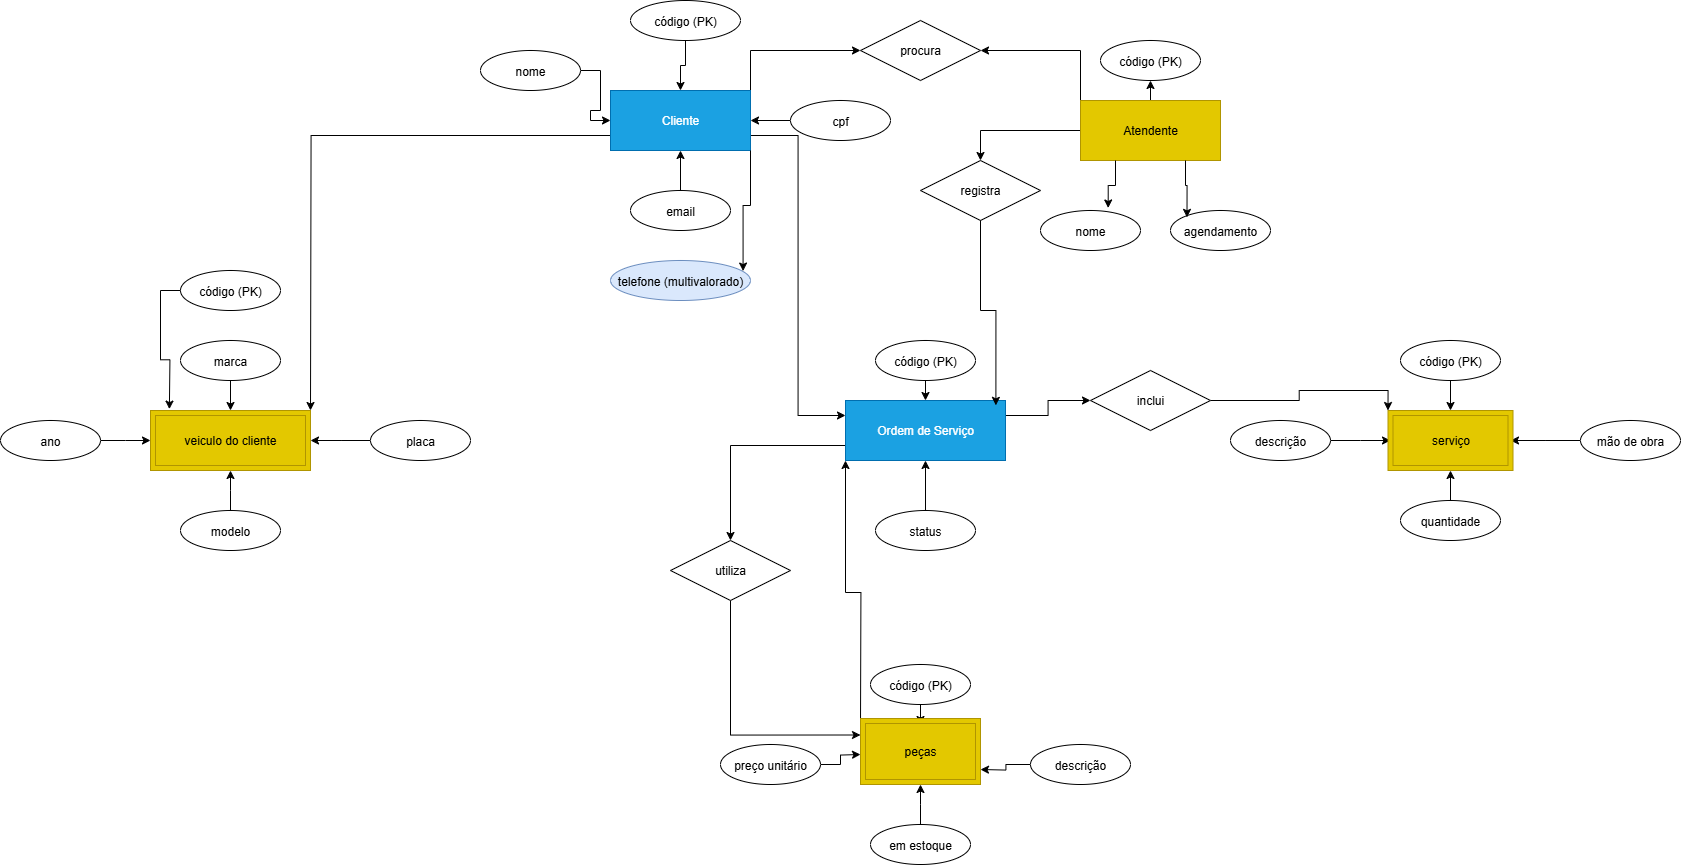

The diagram above was exported from draw.io. Its source (the exported page's mxGraphModel, read from the mxfile embedded in the PNG):
<mxGraphModel dx="3206" dy="2028" grid="1" gridSize="10" guides="1" tooltips="1" connect="1" arrows="1" fold="1" page="1" pageScale="1" pageWidth="1169" pageHeight="827" math="0" shadow="0">
  <root>
    <mxCell id="0" />
    <mxCell id="1" parent="0" />
    <mxCell id="qfATh-bJMpJ0d7k2wbDP-39" style="edgeStyle=orthogonalEdgeStyle;rounded=0;orthogonalLoop=1;jettySize=auto;html=1;exitX=1;exitY=0.75;exitDx=0;exitDy=0;entryX=0;entryY=0.25;entryDx=0;entryDy=0;" parent="1" source="cliente" target="ordem" edge="1">
      <mxGeometry relative="1" as="geometry" />
    </mxCell>
    <mxCell id="qfATh-bJMpJ0d7k2wbDP-43" style="edgeStyle=orthogonalEdgeStyle;rounded=0;orthogonalLoop=1;jettySize=auto;html=1;exitX=1;exitY=0;exitDx=0;exitDy=0;entryX=0;entryY=0.5;entryDx=0;entryDy=0;" parent="1" source="cliente" target="qfATh-bJMpJ0d7k2wbDP-42" edge="1">
      <mxGeometry relative="1" as="geometry" />
    </mxCell>
    <mxCell id="qfATh-bJMpJ0d7k2wbDP-52" style="edgeStyle=orthogonalEdgeStyle;rounded=0;orthogonalLoop=1;jettySize=auto;html=1;exitX=0;exitY=0.75;exitDx=0;exitDy=0;entryX=1;entryY=0;entryDx=0;entryDy=0;" parent="1" source="cliente" edge="1">
      <mxGeometry relative="1" as="geometry">
        <mxPoint x="-640" y="60" as="targetPoint" />
      </mxGeometry>
    </mxCell>
    <mxCell id="cliente" value="Cliente" style="shape=rectangle;fillColor=#1ba1e2;strokeColor=#006EAF;perimeter=rectanglePerimeter;whiteSpace=wrap;html=1;fontColor=#ffffff;" parent="1" vertex="1">
      <mxGeometry x="-340" y="-260" width="140" height="60" as="geometry" />
    </mxCell>
    <mxCell id="qfATh-bJMpJ0d7k2wbDP-5" style="edgeStyle=orthogonalEdgeStyle;rounded=0;orthogonalLoop=1;jettySize=auto;html=1;exitX=0.5;exitY=1;exitDx=0;exitDy=0;entryX=0.5;entryY=0;entryDx=0;entryDy=0;" parent="1" source="cliente_codigo" target="cliente" edge="1">
      <mxGeometry relative="1" as="geometry" />
    </mxCell>
    <mxCell id="cliente_codigo" value="código (PK)" style="shape=ellipse;fillColor=#ffffff;strokeColor=#000000;" parent="1" vertex="1">
      <mxGeometry x="-320" y="-350" width="110" height="40" as="geometry" />
    </mxCell>
    <mxCell id="qfATh-bJMpJ0d7k2wbDP-7" style="edgeStyle=orthogonalEdgeStyle;rounded=0;orthogonalLoop=1;jettySize=auto;html=1;exitX=1;exitY=0.5;exitDx=0;exitDy=0;entryX=0;entryY=0.5;entryDx=0;entryDy=0;" parent="1" source="cliente_nome" target="cliente" edge="1">
      <mxGeometry relative="1" as="geometry" />
    </mxCell>
    <mxCell id="cliente_nome" value="nome" style="shape=ellipse;" parent="1" vertex="1">
      <mxGeometry x="-470" y="-300" width="100" height="40" as="geometry" />
    </mxCell>
    <mxCell id="qfATh-bJMpJ0d7k2wbDP-15" style="edgeStyle=orthogonalEdgeStyle;rounded=0;orthogonalLoop=1;jettySize=auto;html=1;exitX=0;exitY=0.5;exitDx=0;exitDy=0;entryX=1;entryY=0.5;entryDx=0;entryDy=0;" parent="1" source="cliente_cpf" target="cliente" edge="1">
      <mxGeometry relative="1" as="geometry" />
    </mxCell>
    <mxCell id="cliente_cpf" value="cpf" style="shape=ellipse;" parent="1" vertex="1">
      <mxGeometry x="-160" y="-250" width="100" height="40" as="geometry" />
    </mxCell>
    <mxCell id="qfATh-bJMpJ0d7k2wbDP-6" style="edgeStyle=orthogonalEdgeStyle;rounded=0;orthogonalLoop=1;jettySize=auto;html=1;exitX=0.5;exitY=0;exitDx=0;exitDy=0;entryX=0.5;entryY=1;entryDx=0;entryDy=0;" parent="1" source="cliente_email" target="cliente" edge="1">
      <mxGeometry relative="1" as="geometry" />
    </mxCell>
    <mxCell id="cliente_email" value="email" style="shape=ellipse;" parent="1" vertex="1">
      <mxGeometry x="-320" y="-160" width="100" height="40" as="geometry" />
    </mxCell>
    <mxCell id="cliente_tel" value="telefone (multivalorado)" style="shape=ellipse;perimeter=ellipsePerimeter;fillColor=#dae8fc;strokeColor=#6c8ebf;" parent="1" vertex="1">
      <mxGeometry x="-340" y="-90" width="140" height="40" as="geometry" />
    </mxCell>
    <mxCell id="veiculo_codigo" value="código (PK)" style="shape=ellipse;" parent="1" vertex="1">
      <mxGeometry x="-770" y="-80" width="100" height="40" as="geometry" />
    </mxCell>
    <mxCell id="qfATh-bJMpJ0d7k2wbDP-20" style="edgeStyle=orthogonalEdgeStyle;rounded=0;orthogonalLoop=1;jettySize=auto;html=1;exitX=0.5;exitY=1;exitDx=0;exitDy=0;entryX=0.5;entryY=0;entryDx=0;entryDy=0;" parent="1" source="veiculo_marca" edge="1">
      <mxGeometry relative="1" as="geometry">
        <mxPoint x="-720" y="60" as="targetPoint" />
      </mxGeometry>
    </mxCell>
    <mxCell id="veiculo_marca" value="marca" style="shape=ellipse;" parent="1" vertex="1">
      <mxGeometry x="-770" y="-10" width="100" height="40" as="geometry" />
    </mxCell>
    <mxCell id="qfATh-bJMpJ0d7k2wbDP-17" style="edgeStyle=orthogonalEdgeStyle;rounded=0;orthogonalLoop=1;jettySize=auto;html=1;exitX=1;exitY=0.5;exitDx=0;exitDy=0;entryX=0;entryY=0.5;entryDx=0;entryDy=0;" parent="1" source="veiculo_ano" edge="1">
      <mxGeometry relative="1" as="geometry">
        <mxPoint x="-800" y="90" as="targetPoint" />
      </mxGeometry>
    </mxCell>
    <mxCell id="veiculo_ano" value="ano" style="shape=ellipse;" parent="1" vertex="1">
      <mxGeometry x="-950" y="70" width="100" height="40" as="geometry" />
    </mxCell>
    <mxCell id="qfATh-bJMpJ0d7k2wbDP-19" style="edgeStyle=orthogonalEdgeStyle;rounded=0;orthogonalLoop=1;jettySize=auto;html=1;exitX=0;exitY=0.5;exitDx=0;exitDy=0;entryX=1;entryY=0.5;entryDx=0;entryDy=0;" parent="1" source="veiculo_placa" edge="1">
      <mxGeometry relative="1" as="geometry">
        <mxPoint x="-640" y="90" as="targetPoint" />
      </mxGeometry>
    </mxCell>
    <mxCell id="veiculo_placa" value="placa" style="shape=ellipse;" parent="1" vertex="1">
      <mxGeometry x="-580" y="70" width="100" height="40" as="geometry" />
    </mxCell>
    <mxCell id="qfATh-bJMpJ0d7k2wbDP-18" style="edgeStyle=orthogonalEdgeStyle;rounded=0;orthogonalLoop=1;jettySize=auto;html=1;exitX=0.5;exitY=0;exitDx=0;exitDy=0;entryX=0.5;entryY=1;entryDx=0;entryDy=0;" parent="1" source="veiculo_modelo" edge="1">
      <mxGeometry relative="1" as="geometry">
        <mxPoint x="-720" y="120" as="targetPoint" />
      </mxGeometry>
    </mxCell>
    <mxCell id="veiculo_modelo" value="modelo" style="shape=ellipse;" parent="1" vertex="1">
      <mxGeometry x="-770" y="160" width="100" height="40" as="geometry" />
    </mxCell>
    <mxCell id="qfATh-bJMpJ0d7k2wbDP-24" style="edgeStyle=orthogonalEdgeStyle;rounded=0;orthogonalLoop=1;jettySize=auto;html=1;exitX=0.5;exitY=0;exitDx=0;exitDy=0;entryX=0.5;entryY=1;entryDx=0;entryDy=0;" parent="1" source="atendente" target="atendente_codigo" edge="1">
      <mxGeometry relative="1" as="geometry" />
    </mxCell>
    <mxCell id="qfATh-bJMpJ0d7k2wbDP-44" style="edgeStyle=orthogonalEdgeStyle;rounded=0;orthogonalLoop=1;jettySize=auto;html=1;exitX=0;exitY=0;exitDx=0;exitDy=0;entryX=1;entryY=0.5;entryDx=0;entryDy=0;" parent="1" source="atendente" target="qfATh-bJMpJ0d7k2wbDP-42" edge="1">
      <mxGeometry relative="1" as="geometry" />
    </mxCell>
    <mxCell id="qfATh-bJMpJ0d7k2wbDP-60" style="edgeStyle=orthogonalEdgeStyle;rounded=0;orthogonalLoop=1;jettySize=auto;html=1;exitX=0;exitY=0.5;exitDx=0;exitDy=0;entryX=0.5;entryY=0;entryDx=0;entryDy=0;" parent="1" source="atendente" target="qfATh-bJMpJ0d7k2wbDP-59" edge="1">
      <mxGeometry relative="1" as="geometry" />
    </mxCell>
    <mxCell id="atendente" value="Atendente" style="shape=rectangle;fillColor=#e3c800;strokeColor=#B09500;whiteSpace=wrap;html=1;fontColor=#000000;" parent="1" vertex="1">
      <mxGeometry x="130" y="-250" width="140" height="60" as="geometry" />
    </mxCell>
    <mxCell id="atendente_codigo" value="código (PK)" style="shape=ellipse;" parent="1" vertex="1">
      <mxGeometry x="150" y="-310" width="100" height="40" as="geometry" />
    </mxCell>
    <mxCell id="atendente_nome" value="nome" style="shape=ellipse;" parent="1" vertex="1">
      <mxGeometry x="90" y="-140" width="100" height="40" as="geometry" />
    </mxCell>
    <mxCell id="atendente_agendamento" value="agendamento" style="shape=ellipse;" parent="1" vertex="1">
      <mxGeometry x="220" y="-140" width="100" height="40" as="geometry" />
    </mxCell>
    <mxCell id="qfATh-bJMpJ0d7k2wbDP-63" style="edgeStyle=orthogonalEdgeStyle;rounded=0;orthogonalLoop=1;jettySize=auto;html=1;exitX=1;exitY=0.25;exitDx=0;exitDy=0;entryX=0;entryY=0.5;entryDx=0;entryDy=0;" parent="1" source="ordem" target="qfATh-bJMpJ0d7k2wbDP-62" edge="1">
      <mxGeometry relative="1" as="geometry" />
    </mxCell>
    <mxCell id="qfATh-bJMpJ0d7k2wbDP-67" style="edgeStyle=orthogonalEdgeStyle;rounded=0;orthogonalLoop=1;jettySize=auto;html=1;exitX=0;exitY=0.75;exitDx=0;exitDy=0;entryX=0.5;entryY=0;entryDx=0;entryDy=0;" parent="1" source="ordem" target="qfATh-bJMpJ0d7k2wbDP-65" edge="1">
      <mxGeometry relative="1" as="geometry" />
    </mxCell>
    <mxCell id="ordem" value="Ordem de Serviço" style="shape=rectangle;fillColor=#1ba1e2;strokeColor=#006EAF;whiteSpace=wrap;html=1;fontColor=#ffffff;" parent="1" vertex="1">
      <mxGeometry x="-105" y="50" width="160" height="60" as="geometry" />
    </mxCell>
    <mxCell id="qfATh-bJMpJ0d7k2wbDP-25" style="edgeStyle=orthogonalEdgeStyle;rounded=0;orthogonalLoop=1;jettySize=auto;html=1;exitX=0.5;exitY=1;exitDx=0;exitDy=0;entryX=0.5;entryY=0;entryDx=0;entryDy=0;" parent="1" source="ordem_codigo" target="ordem" edge="1">
      <mxGeometry relative="1" as="geometry" />
    </mxCell>
    <mxCell id="ordem_codigo" value="código (PK)" style="shape=ellipse;" parent="1" vertex="1">
      <mxGeometry x="-75" y="-10" width="100" height="40" as="geometry" />
    </mxCell>
    <mxCell id="qfATh-bJMpJ0d7k2wbDP-26" style="edgeStyle=orthogonalEdgeStyle;rounded=0;orthogonalLoop=1;jettySize=auto;html=1;exitX=0.5;exitY=0;exitDx=0;exitDy=0;entryX=0.5;entryY=1;entryDx=0;entryDy=0;" parent="1" source="ordem_status" target="ordem" edge="1">
      <mxGeometry relative="1" as="geometry" />
    </mxCell>
    <mxCell id="ordem_status" value="status" style="shape=ellipse;" parent="1" vertex="1">
      <mxGeometry x="-75" y="160" width="100" height="40" as="geometry" />
    </mxCell>
    <mxCell id="qfATh-bJMpJ0d7k2wbDP-29" style="edgeStyle=orthogonalEdgeStyle;rounded=0;orthogonalLoop=1;jettySize=auto;html=1;exitX=0.5;exitY=1;exitDx=0;exitDy=0;entryX=0.5;entryY=0;entryDx=0;entryDy=0;" parent="1" source="servico_codigo" edge="1">
      <mxGeometry relative="1" as="geometry">
        <mxPoint x="500" y="60" as="targetPoint" />
      </mxGeometry>
    </mxCell>
    <mxCell id="servico_codigo" value="código (PK)" style="shape=ellipse;" parent="1" vertex="1">
      <mxGeometry x="450" y="-10" width="100" height="40" as="geometry" />
    </mxCell>
    <mxCell id="qfATh-bJMpJ0d7k2wbDP-28" style="edgeStyle=orthogonalEdgeStyle;rounded=0;orthogonalLoop=1;jettySize=auto;html=1;exitX=1;exitY=0.5;exitDx=0;exitDy=0;entryX=0;entryY=0.5;entryDx=0;entryDy=0;" parent="1" source="servico_desc" edge="1">
      <mxGeometry relative="1" as="geometry">
        <mxPoint x="440" y="90" as="targetPoint" />
      </mxGeometry>
    </mxCell>
    <mxCell id="servico_desc" value="descrição" style="shape=ellipse;" parent="1" vertex="1">
      <mxGeometry x="280" y="70" width="100" height="40" as="geometry" />
    </mxCell>
    <mxCell id="qfATh-bJMpJ0d7k2wbDP-30" style="edgeStyle=orthogonalEdgeStyle;rounded=0;orthogonalLoop=1;jettySize=auto;html=1;exitX=0.5;exitY=0;exitDx=0;exitDy=0;entryX=0.5;entryY=1;entryDx=0;entryDy=0;" parent="1" source="servico_qtd" edge="1">
      <mxGeometry relative="1" as="geometry">
        <mxPoint x="500" y="120" as="targetPoint" />
      </mxGeometry>
    </mxCell>
    <mxCell id="servico_qtd" value="quantidade" style="shape=ellipse;" parent="1" vertex="1">
      <mxGeometry x="450" y="150" width="100" height="40" as="geometry" />
    </mxCell>
    <mxCell id="qfATh-bJMpJ0d7k2wbDP-27" style="edgeStyle=orthogonalEdgeStyle;rounded=0;orthogonalLoop=1;jettySize=auto;html=1;exitX=0;exitY=0.5;exitDx=0;exitDy=0;entryX=1;entryY=0.5;entryDx=0;entryDy=0;" parent="1" source="servico_mao" edge="1">
      <mxGeometry relative="1" as="geometry">
        <mxPoint x="560" y="90" as="targetPoint" />
      </mxGeometry>
    </mxCell>
    <mxCell id="servico_mao" value="mão de obra" style="shape=ellipse;" parent="1" vertex="1">
      <mxGeometry x="630" y="70" width="100" height="40" as="geometry" />
    </mxCell>
    <mxCell id="qfATh-bJMpJ0d7k2wbDP-54" style="edgeStyle=orthogonalEdgeStyle;rounded=0;orthogonalLoop=1;jettySize=auto;html=1;exitX=0;exitY=0;exitDx=0;exitDy=0;entryX=0;entryY=1;entryDx=0;entryDy=0;" parent="1" target="ordem" edge="1">
      <mxGeometry relative="1" as="geometry">
        <mxPoint x="-90" y="374" as="sourcePoint" />
      </mxGeometry>
    </mxCell>
    <mxCell id="qfATh-bJMpJ0d7k2wbDP-35" style="edgeStyle=orthogonalEdgeStyle;rounded=0;orthogonalLoop=1;jettySize=auto;html=1;exitX=0.5;exitY=1;exitDx=0;exitDy=0;entryX=0.5;entryY=0;entryDx=0;entryDy=0;" parent="1" source="peca_codigo" edge="1">
      <mxGeometry relative="1" as="geometry">
        <mxPoint x="-30" y="374" as="targetPoint" />
      </mxGeometry>
    </mxCell>
    <mxCell id="peca_codigo" value="código (PK)" style="shape=ellipse;" parent="1" vertex="1">
      <mxGeometry x="-80" y="314" width="100" height="40" as="geometry" />
    </mxCell>
    <mxCell id="qfATh-bJMpJ0d7k2wbDP-34" style="edgeStyle=orthogonalEdgeStyle;rounded=0;orthogonalLoop=1;jettySize=auto;html=1;exitX=0.5;exitY=0;exitDx=0;exitDy=0;entryX=0.5;entryY=1;entryDx=0;entryDy=0;" parent="1" source="peca_estoque" edge="1">
      <mxGeometry relative="1" as="geometry">
        <mxPoint x="-30" y="434" as="targetPoint" />
      </mxGeometry>
    </mxCell>
    <mxCell id="peca_estoque" value="em estoque" style="shape=ellipse;" parent="1" vertex="1">
      <mxGeometry x="-80" y="474" width="100" height="40" as="geometry" />
    </mxCell>
    <mxCell id="qfATh-bJMpJ0d7k2wbDP-32" style="edgeStyle=orthogonalEdgeStyle;rounded=0;orthogonalLoop=1;jettySize=auto;html=1;exitX=0;exitY=0.5;exitDx=0;exitDy=0;entryX=1;entryY=0.75;entryDx=0;entryDy=0;" parent="1" source="peca_desc" edge="1">
      <mxGeometry relative="1" as="geometry">
        <mxPoint x="30" y="419" as="targetPoint" />
      </mxGeometry>
    </mxCell>
    <mxCell id="peca_desc" value="descrição" style="shape=ellipse;" parent="1" vertex="1">
      <mxGeometry x="80" y="394" width="100" height="40" as="geometry" />
    </mxCell>
    <mxCell id="qfATh-bJMpJ0d7k2wbDP-33" style="edgeStyle=orthogonalEdgeStyle;rounded=0;orthogonalLoop=1;jettySize=auto;html=1;exitX=1;exitY=0.5;exitDx=0;exitDy=0;entryX=0;entryY=0.5;entryDx=0;entryDy=0;" parent="1" source="peca_preco" edge="1">
      <mxGeometry relative="1" as="geometry">
        <mxPoint x="-90" y="404" as="targetPoint" />
      </mxGeometry>
    </mxCell>
    <mxCell id="peca_preco" value="preço unitário" style="shape=ellipse;" parent="1" vertex="1">
      <mxGeometry x="-230" y="394" width="100" height="40" as="geometry" />
    </mxCell>
    <mxCell id="qfATh-bJMpJ0d7k2wbDP-21" style="edgeStyle=orthogonalEdgeStyle;rounded=0;orthogonalLoop=1;jettySize=auto;html=1;exitX=0;exitY=0.5;exitDx=0;exitDy=0;entryX=0.118;entryY=-0.023;entryDx=0;entryDy=0;entryPerimeter=0;" parent="1" source="veiculo_codigo" edge="1">
      <mxGeometry relative="1" as="geometry">
        <mxPoint x="-781.1200000000003" y="58.620000000000346" as="targetPoint" />
      </mxGeometry>
    </mxCell>
    <mxCell id="qfATh-bJMpJ0d7k2wbDP-22" style="edgeStyle=orthogonalEdgeStyle;rounded=0;orthogonalLoop=1;jettySize=auto;html=1;exitX=0.75;exitY=1;exitDx=0;exitDy=0;entryX=0.165;entryY=0.172;entryDx=0;entryDy=0;entryPerimeter=0;" parent="1" source="atendente" target="atendente_agendamento" edge="1">
      <mxGeometry relative="1" as="geometry" />
    </mxCell>
    <mxCell id="qfATh-bJMpJ0d7k2wbDP-23" style="edgeStyle=orthogonalEdgeStyle;rounded=0;orthogonalLoop=1;jettySize=auto;html=1;exitX=0.25;exitY=1;exitDx=0;exitDy=0;entryX=0.677;entryY=-0.063;entryDx=0;entryDy=0;entryPerimeter=0;" parent="1" source="atendente" target="atendente_nome" edge="1">
      <mxGeometry relative="1" as="geometry" />
    </mxCell>
    <mxCell id="qfATh-bJMpJ0d7k2wbDP-42" value="procura" style="shape=rhombus;perimeter=rhombusPerimeter;whiteSpace=wrap;html=1;align=center;" parent="1" vertex="1">
      <mxGeometry x="-90" y="-330" width="120" height="60" as="geometry" />
    </mxCell>
    <mxCell id="qfATh-bJMpJ0d7k2wbDP-46" style="edgeStyle=orthogonalEdgeStyle;rounded=0;orthogonalLoop=1;jettySize=auto;html=1;exitX=1;exitY=1;exitDx=0;exitDy=0;entryX=0.947;entryY=0.264;entryDx=0;entryDy=0;entryPerimeter=0;" parent="1" source="cliente" target="cliente_tel" edge="1">
      <mxGeometry relative="1" as="geometry" />
    </mxCell>
    <mxCell id="qfATh-bJMpJ0d7k2wbDP-55" value="veiculo do cliente" style="shape=ext;margin=3;double=1;whiteSpace=wrap;html=1;align=center;fillColor=#e3c800;strokeColor=#B09500;fontColor=#000000;" parent="1" vertex="1">
      <mxGeometry x="-800" y="60" width="160" height="60" as="geometry" />
    </mxCell>
    <mxCell id="qfATh-bJMpJ0d7k2wbDP-56" value="serviço" style="shape=ext;margin=3;double=1;whiteSpace=wrap;html=1;align=center;fillColor=#e3c800;strokeColor=#B09500;fontColor=#000000;" parent="1" vertex="1">
      <mxGeometry x="437.5" y="60" width="125" height="60" as="geometry" />
    </mxCell>
    <mxCell id="qfATh-bJMpJ0d7k2wbDP-58" value="peças" style="shape=ext;margin=3;double=1;whiteSpace=wrap;html=1;align=center;fillColor=#e3c800;strokeColor=#B09500;fontColor=#000000;" parent="1" vertex="1">
      <mxGeometry x="-90" y="368" width="120" height="66" as="geometry" />
    </mxCell>
    <mxCell id="qfATh-bJMpJ0d7k2wbDP-59" value="registra" style="shape=rhombus;perimeter=rhombusPerimeter;whiteSpace=wrap;html=1;align=center;" parent="1" vertex="1">
      <mxGeometry x="-30" y="-190" width="120" height="60" as="geometry" />
    </mxCell>
    <mxCell id="qfATh-bJMpJ0d7k2wbDP-61" style="edgeStyle=orthogonalEdgeStyle;rounded=0;orthogonalLoop=1;jettySize=auto;html=1;exitX=0.5;exitY=1;exitDx=0;exitDy=0;entryX=0.94;entryY=0.081;entryDx=0;entryDy=0;entryPerimeter=0;" parent="1" source="qfATh-bJMpJ0d7k2wbDP-59" target="ordem" edge="1">
      <mxGeometry relative="1" as="geometry" />
    </mxCell>
    <mxCell id="qfATh-bJMpJ0d7k2wbDP-64" style="edgeStyle=orthogonalEdgeStyle;rounded=0;orthogonalLoop=1;jettySize=auto;html=1;exitX=1;exitY=0.5;exitDx=0;exitDy=0;entryX=0;entryY=0;entryDx=0;entryDy=0;" parent="1" source="qfATh-bJMpJ0d7k2wbDP-62" target="qfATh-bJMpJ0d7k2wbDP-56" edge="1">
      <mxGeometry relative="1" as="geometry" />
    </mxCell>
    <mxCell id="qfATh-bJMpJ0d7k2wbDP-62" value="inclui" style="shape=rhombus;perimeter=rhombusPerimeter;whiteSpace=wrap;html=1;align=center;" parent="1" vertex="1">
      <mxGeometry x="140" y="20" width="120" height="60" as="geometry" />
    </mxCell>
    <mxCell id="qfATh-bJMpJ0d7k2wbDP-68" style="edgeStyle=orthogonalEdgeStyle;rounded=0;orthogonalLoop=1;jettySize=auto;html=1;exitX=0.5;exitY=1;exitDx=0;exitDy=0;entryX=0;entryY=0.25;entryDx=0;entryDy=0;" parent="1" source="qfATh-bJMpJ0d7k2wbDP-65" target="qfATh-bJMpJ0d7k2wbDP-58" edge="1">
      <mxGeometry relative="1" as="geometry" />
    </mxCell>
    <mxCell id="qfATh-bJMpJ0d7k2wbDP-65" value="utiliza" style="shape=rhombus;perimeter=rhombusPerimeter;whiteSpace=wrap;html=1;align=center;" parent="1" vertex="1">
      <mxGeometry x="-280" y="190" width="120" height="60" as="geometry" />
    </mxCell>
  </root>
</mxGraphModel>